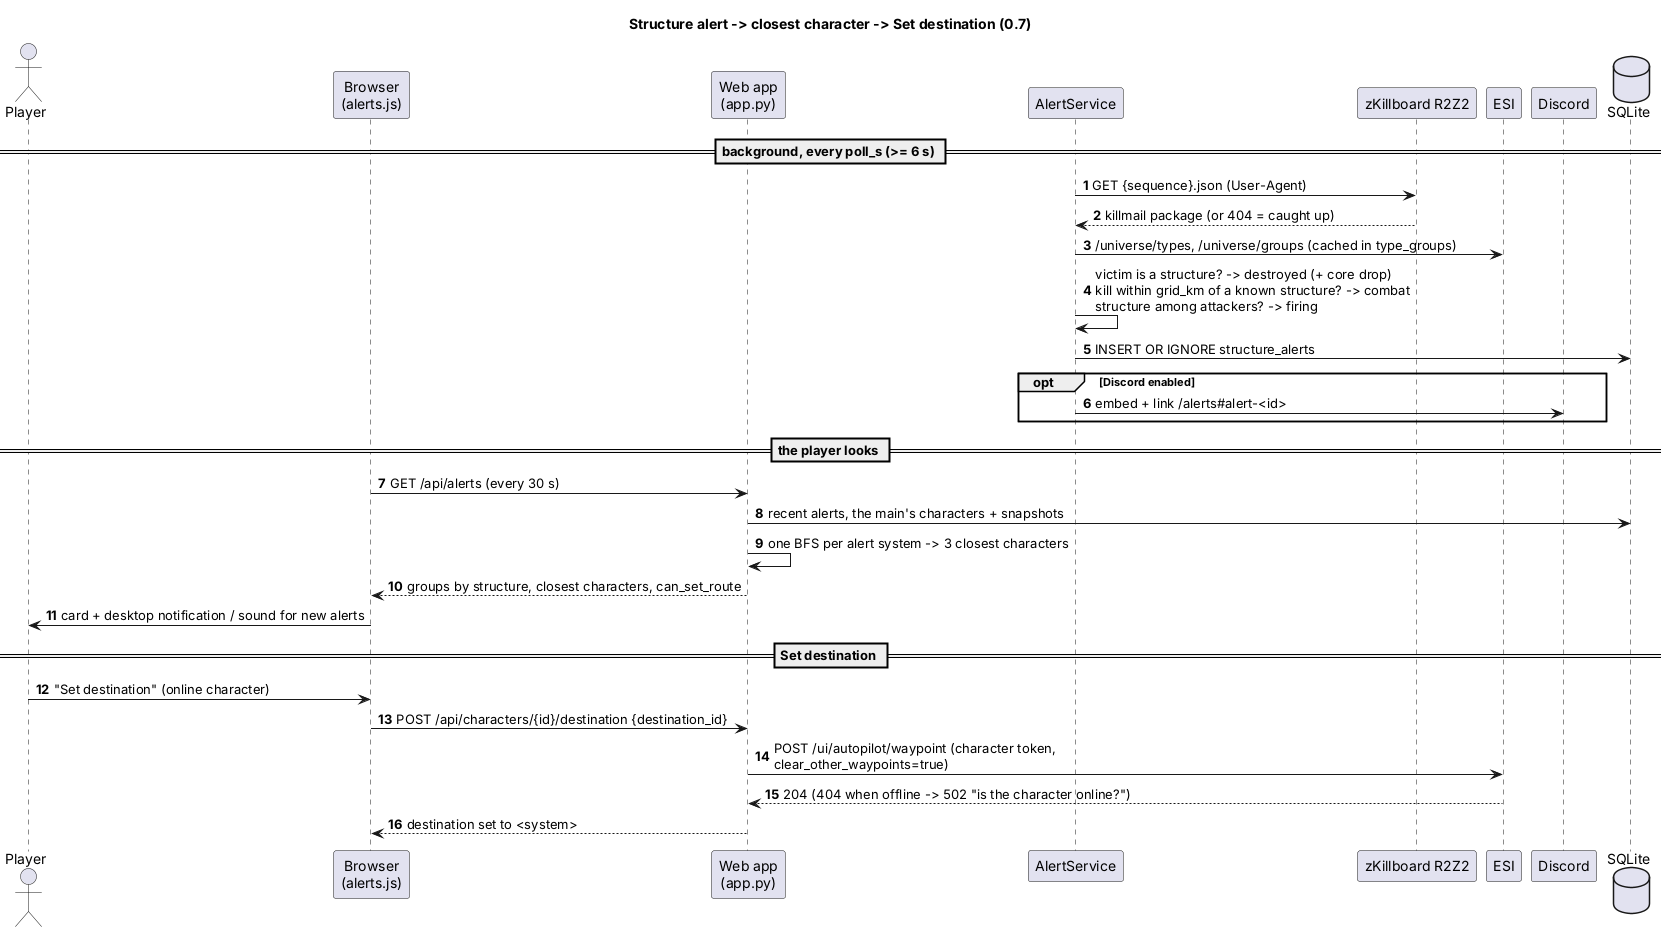

The diagram above was rendered by PlantUML. Its source (embedded in the PNG):
@startuml seq-structure-alert
title Structure alert -> closest character -> Set destination (0.7)
autonumber
actor "Player" as user
participant "Browser\n(alerts.js)" as ui
participant "Web app\n(app.py)" as web
participant "AlertService" as alerts
participant "zKillboard R2Z2" as zkb
participant "ESI" as esi
participant "Discord" as discord
database "SQLite" as db

== background, every poll_s (>= 6 s) ==
alerts -> zkb : GET {sequence}.json (User-Agent)
zkb --> alerts : killmail package (or 404 = caught up)
alerts -> esi : /universe/types, /universe/groups (cached in type_groups)
alerts -> alerts : victim is a structure? -> destroyed (+ core drop)\nkill within grid_km of a known structure? -> combat\nstructure among attackers? -> firing
alerts -> db : INSERT OR IGNORE structure_alerts
opt Discord enabled
  alerts -> discord : embed + link /alerts#alert-<id>
end

== the player looks ==
ui -> web : GET /api/alerts (every 30 s)
web -> db : recent alerts, the main's characters + snapshots
web -> web : one BFS per alert system -> 3 closest characters
web --> ui : groups by structure, closest characters, can_set_route
ui -> user : card + desktop notification / sound for new alerts

== Set destination ==
user -> ui : "Set destination" (online character)
ui -> web : POST /api/characters/{id}/destination {destination_id}
web -> esi : POST /ui/autopilot/waypoint (character token,\nclear_other_waypoints=true)
esi --> web : 204 (404 when offline -> 502 "is the character online?")
web --> ui : destination set to <system>
@enduml